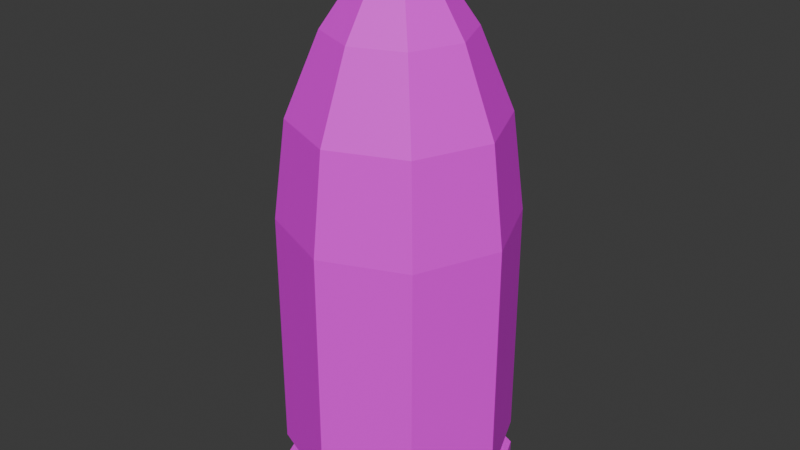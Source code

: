 # Source: tankshell.blend  (saved by Blender 5.0.119; exported with 4.5.12 LTS)
import bpy
from mathutils import Matrix  # noqa: F401  (used for matrix-valued properties, if any)

bpy.ops.wm.read_factory_settings(use_empty=True)
scene = bpy.context.scene
scene.name = 'Scene'

# ---- collections
col_collection = bpy.data.collections.new('Collection'); scene.collection.children.link(col_collection)

# ---- images (referenced by path relative to the original .blend; pixels are not part of the script)
import os
ASSET_DIR = os.environ.get("B2B_ASSET_DIR", "")  # directory of the original .blend (textures are referenced by path, not embedded)
HERE = os.path.dirname(os.path.abspath(__file__))  # packed textures are extracted next to this script under _unpacked/

def load_image(name, relpath, width, height, colorspace="sRGB"):
    """Load a texture the original file referenced (path relative to the .blend, or extracted next to this script)."""
    p = next((c for c in (os.path.join(HERE, relpath), os.path.join(ASSET_DIR, relpath)) if relpath and os.path.exists(c)), "")
    if p:
        img = bpy.data.images.load(p, check_existing=True)
        img.name = name
    else:  # same state as the original file: an image datablock whose file is absent (Cycles renders it pink)
        img = bpy.data.images.new(name, width, height)
        img.source = "FILE"
        img.filepath = "//" + (relpath or name)
    img.colorspace_settings.name = colorspace
    return img
img_rocket_textures_png = load_image('Rocket textures.png', 'Rocket textures.png', 1024, 1024, 'sRGB')

# ---- materials (node trees are filled in below, after node groups)
mat_texture = bpy.data.materials.new('Texture')

# ---- node groups
ng_smooth_by_angle = bpy.data.node_groups.new('Smooth by Angle', 'GeometryNodeTree')
_s = ng_smooth_by_angle.interface.new_socket(name='Mesh', in_out='OUTPUT', socket_type='NodeSocketGeometry')
_s = ng_smooth_by_angle.interface.new_socket(name='Mesh', in_out='INPUT', socket_type='NodeSocketGeometry')
_s = ng_smooth_by_angle.interface.new_socket(name='Angle', in_out='INPUT', socket_type='NodeSocketFloat')
_s.subtype = 'ANGLE'
_s.default_value = 0.5236
_s.min_value = 0.0
_s.max_value = 3.142
_s.description = 'Maximum face angle for smooth edges'
_s = ng_smooth_by_angle.interface.new_socket(name='Ignore Sharpness', in_out='INPUT', socket_type='NodeSocketBool')
_s.force_non_field = True
ng_smooth_by_angle.is_modifier = True
_N = ng_smooth_by_angle.nodes; _L = ng_smooth_by_angle.links
n0 = _N.new('GeometryNodeSetShadeSmooth'); n0.name = 'Set Shade Smooth'; n0.location = (120, -80)
n0.domain = 'EDGE'
n1 = _N.new('GeometryNodeSetShadeSmooth'); n1.name = 'Set Shade Smooth.001'; n1.location = (300, -80)
n2 = _N.new('NodeGroupOutput'); n2.name = 'Group Output'; n2.location = (480, -80)
n3 = _N.new('GeometryNodeInputMeshEdgeAngle'); n3.name = 'Edge Angle'; n3.location = (-440, -240)
n4 = _N.new('NodeGroupInput'); n4.name = 'Group Input'; n4.location = (-80, -80)
n5 = _N.new('GeometryNodeInputEdgeSmooth'); n5.name = 'Is Edge Smooth'; n5.location = (-260, -120)
n6 = _N.new('GeometryNodeInputShadeSmooth'); n6.name = 'Is Shade Smooth'; n6.location = (-440, -397)
n7 = _N.new('FunctionNodeCompare'); n7.name = 'Compare'; n7.location = (-260, -260)
n7.operation = 'LESS_EQUAL'
n7.inputs[6].default_value = (0.0, 0.0, 0.0, 0.0)
n7.inputs[7].default_value = (0.0, 0.0, 0.0, 0.0)
n8 = _N.new('FunctionNodeBooleanMath'); n8.name = 'Boolean Math.001'; n8.location = (-80, -260)
n9 = _N.new('NodeGroupInput'); n9.name = 'Group Input.001'; n9.location = (-440, -329)
n10 = _N.new('NodeGroupInput'); n10.name = 'Group Input.002'; n10.location = (-259, -189)
n11 = _N.new('FunctionNodeBooleanMath'); n11.name = 'Boolean Math'; n11.location = (-80, -149)
n11.operation = 'OR'
n12 = _N.new('FunctionNodeBooleanMath'); n12.name = 'Boolean Math.002'; n12.location = (-260, -380)
n12.operation = 'OR'
n13 = _N.new('NodeGroupInput'); n13.name = 'Group Input.003'; n13.location = (-440, -460)
_L.new(n3.outputs[0], n7.inputs[0])
_L.new(n1.outputs[0], n2.inputs[0])
_L.new(n9.outputs[1], n7.inputs[1])
_L.new(n7.outputs[0], n8.inputs[0])
_L.new(n4.outputs[0], n0.inputs[0])
_L.new(n0.outputs[0], n1.inputs[0])
_L.new(n8.outputs[0], n0.inputs[2])
_L.new(n10.outputs[2], n11.inputs[1])
_L.new(n5.outputs[0], n11.inputs[0])
_L.new(n11.outputs[0], n0.inputs[1])
_L.new(n13.outputs[2], n12.inputs[1])
_L.new(n6.outputs[0], n12.inputs[0])
_L.new(n12.outputs[0], n8.inputs[1])
n2.is_active_output = True

# ---- material node trees
mat_texture.use_nodes = True; mat_texture.node_tree.nodes.clear()
_N = mat_texture.node_tree.nodes; _L = mat_texture.node_tree.links
n0 = _N.new('ShaderNodeBsdfPrincipled'); n0.name = 'Principled BSDF'; n0.location = (-200, 100)
n1 = _N.new('ShaderNodeOutputMaterial'); n1.name = 'Material Output'; n1.location = (200, 100)
n2 = _N.new('ShaderNodeTexImage'); n2.name = 'Image Texture'; n2.location = (-490, 80)
n2.image = img_rocket_textures_png
n2.interpolation = 'Closest'
_L.new(n0.outputs[0], n1.inputs[0])
_L.new(n2.outputs[0], n0.inputs[0])
n1.is_active_output = True

# ---- world
world_world = bpy.data.worlds.new('World'); scene.world = world_world
world_world.use_nodes = True; world_world.node_tree.nodes.clear()
_N = world_world.node_tree.nodes; _L = world_world.node_tree.links
n0 = _N.new('ShaderNodeOutputWorld'); n0.name = 'World Output'; n0.location = (200, 100)
n1 = _N.new('ShaderNodeBackground'); n1.name = 'Background'; n1.location = (-200, 100)
n1.inputs[0].default_value = (0.05088, 0.05088, 0.05088, 1.0)
_L.new(n1.outputs[0], n0.inputs[0])
n0.is_active_output = True
world_world.color = (0.05088, 0.05088, 0.05088)
world_world.sun_shadow_jitter_overblur = 0.0

# ---- meshes
me_circle_004 = bpy.data.meshes.new('Circle.004')
me_circle_004.from_pydata([(-1.565e-09, 0.09, 0.0), (-0.06364, 0.06364, 0.0), (0.06364, 0.06364, 0.0), (-1.565e-09, 0.09, 0.01), (-0.06364, 0.06364, 0.01), (0.06364, 0.06364, 0.01), (-1.408e-09, 0.081, 0.01), (-0.05728, 0.05728, 0.01), (0.05728, 0.05728, 0.01), (-1.863e-09, 0.081, 0.03), (-0.05728, 0.05728, 0.03), (0.05728, 0.05728, 0.03), (-1.863e-09, 0.0891, 0.03), (-0.063, 0.063, 0.03), (0.063, 0.063, 0.03), (-1.642e-09, 0.0891, 0.22), (-0.063, 0.063, 0.22), (0.063, 0.063, 0.22), (-1.587e-09, 0.07939, 0.296), (-0.05614, 0.05614, 0.296), (0.05614, 0.05614, 0.296), (-1.652e-09, 0.05379, 0.358), (-0.03804, 0.03804, 0.358), (0.03804, 0.03804, 0.358), (-3.234e-09, 0.02852, 0.395), (-0.02016, 0.02016, 0.395), (0.02016, 0.02016, 0.395), (-3.124e-09, -3.387e-11, 0.422), (0.02016, -0.02016, 0.395), (0.02852, -1.574e-10, 0.395), (-0.02016, -0.02016, 0.395), (-3.234e-09, -0.02852, 0.395), (-0.02852, -1.574e-10, 0.395), (-0.05379, -6.686e-11, 0.358), (-0.03804, -0.03804, 0.358), (-0.07939, -3.47e-11, 0.296), (-0.05614, -0.05614, 0.296), (-0.0891, 9.313e-11, 0.22), (-0.063, -0.063, 0.22), (-0.0891, 9.313e-11, 0.03), (-0.063, -0.063, 0.03), (-0.081, 0.0, 0.03), (-0.05728, -0.05728, 0.03), (-0.081, 0.0, 0.01), (-0.05728, -0.05728, 0.01), (-0.09, 0.0, 0.01), (-0.06364, -0.06364, 0.01), (-0.09, 0.0, 0.0), (-0.06364, -0.06364, 0.0), (-1.565e-09, -0.09, 0.0), (0.06364, -0.06364, 0.0), (-1.565e-09, -0.09, 0.01), (0.06364, -0.06364, 0.01), (-1.408e-09, -0.081, 0.01), (0.05728, -0.05728, 0.01), (-1.863e-09, -0.081, 0.03), (0.05728, -0.05728, 0.03), (-1.863e-09, -0.0891, 0.03), (0.063, -0.063, 0.03), (-1.642e-09, -0.0891, 0.22), (0.063, -0.063, 0.22), (-1.587e-09, -0.07939, 0.296), (0.05614, -0.05614, 0.296), (-1.652e-09, -0.05379, 0.358), (0.03804, -0.03804, 0.358), (0.05379, -6.686e-11, 0.358), (0.07939, -3.47e-11, 0.296), (0.0891, 9.313e-11, 0.22), (0.0891, 9.313e-11, 0.03), (0.081, 0.0, 0.03), (0.081, 0.0, 0.01), (0.09, 0.0, 0.01), (0.09, 0.0, 0.0)], [], [(1, 4, 3, 0), (0, 3, 5, 2), (4, 7, 6, 3), (3, 6, 8, 5), (7, 10, 9, 6), (6, 9, 11, 8), (10, 13, 12, 9), (9, 12, 14, 11), (13, 16, 15, 12), (12, 15, 17, 14), (16, 19, 18, 15), (15, 18, 20, 17), (19, 22, 21, 18), (18, 21, 23, 20), (22, 25, 24, 21), (21, 24, 26, 23), (25, 27, 24), (24, 27, 26), (28, 27, 31), (29, 27, 28), (26, 27, 29), (30, 27, 32), (31, 27, 30), (32, 27, 25), (33, 32, 25, 22), (34, 30, 32, 33), (35, 33, 22, 19), (36, 34, 33, 35), (37, 35, 19, 16), (38, 36, 35, 37), (39, 37, 16, 13), (40, 38, 37, 39), (41, 39, 13, 10), (42, 40, 39, 41), (43, 41, 10, 7), (44, 42, 41, 43), (45, 43, 7, 4), (46, 44, 43, 45), (47, 45, 4, 1), (48, 46, 45, 47), (49, 51, 46, 48), (50, 52, 51, 49), (51, 53, 44, 46), (52, 54, 53, 51), (53, 55, 42, 44), (54, 56, 55, 53), (55, 57, 40, 42), (56, 58, 57, 55), (57, 59, 38, 40), (58, 60, 59, 57), (59, 61, 36, 38), (60, 62, 61, 59), (61, 63, 34, 36), (62, 64, 63, 61), (63, 31, 30, 34), (64, 28, 31, 63), (65, 29, 28, 64), (66, 65, 64, 62), (23, 26, 29, 65), (20, 23, 65, 66), (67, 66, 62, 60), (17, 20, 66, 67), (68, 67, 60, 58), (14, 17, 67, 68), (69, 68, 58, 56), (11, 14, 68, 69), (70, 69, 56, 54), (8, 11, 69, 70), (71, 70, 54, 52), (5, 8, 70, 71), (72, 71, 52, 50), (2, 5, 71, 72), (1, 0, 2, 72, 50, 49, 48, 47)])
_uv = me_circle_004.uv_layers.new(name='UVMap')
_uv.uv.foreach_set('vector', [0.3725, 0.87, 0.3725, 0.87, 0.3725, 0.87, 0.3725, 0.87, 0.3725, 0.87, 0.3725, 0.87, 0.3725, 0.87, 0.3725, 0.87, 0.3725, 0.87, 0.3725, 0.87, 0.3725, 0.87, 0.3725, 0.87, 0.3725, 0.87, 0.3725, 0.87, 0.3725, 0.87, 0.3725, 0.87, 0.875, 0.1525, 0.875, 0.1525, 0.875, 0.1525, 0.875, 0.1525, 0.8873, 0.6, 0.8873, 0.6, 0.8873, 0.6, 0.8873, 0.6, 0.32, 0.365, 0.32, 0.365, 0.32, 0.365, 0.32, 0.365, 0.32, 0.365, 0.32, 0.365, 0.32, 0.365, 0.32, 0.365, 0.3244, 0.3723, 0.3244, 0.3706, 0.325, 0.3706, 0.325, 0.3723, 0.3229, 0.3722, 0.3229, 0.3705, 0.3233, 0.3706, 0.3233, 0.3723, 0.3244, 0.3706, 0.3244, 0.37, 0.3249, 0.37, 0.325, 0.3706, 0.3229, 0.3705, 0.323, 0.3699, 0.3234, 0.37, 0.3233, 0.3706, 0.3244, 0.37, 0.3245, 0.3694, 0.3249, 0.3694, 0.3249, 0.37, 0.323, 0.3699, 0.3232, 0.3693, 0.3235, 0.3694, 0.3234, 0.37, 0.3245, 0.3694, 0.3246, 0.369, 0.3248, 0.369, 0.3249, 0.3694, 0.3232, 0.3693, 0.3234, 0.369, 0.3235, 0.369, 0.3235, 0.3694, 0.3246, 0.369, 0.3247, 0.3687, 0.3248, 0.369, 0.3234, 0.369, 0.3236, 0.3687, 0.3235, 0.369, 0.3205, 0.369, 0.3205, 0.3687, 0.3207, 0.369, 0.3203, 0.369, 0.3205, 0.3687, 0.3205, 0.369, 0.3235, 0.369, 0.3236, 0.3687, 0.3237, 0.369, 0.3217, 0.369, 0.3218, 0.3687, 0.3219, 0.369, 0.3216, 0.369, 0.3218, 0.3687, 0.3217, 0.369, 0.3244, 0.369, 0.3247, 0.3687, 0.3246, 0.369, 0.3242, 0.3693, 0.3244, 0.369, 0.3246, 0.369, 0.3245, 0.3694, 0.3217, 0.3694, 0.3217, 0.369, 0.3219, 0.369, 0.3221, 0.3693, 0.3223, 0.3699, 0.3221, 0.3693, 0.3223, 0.3692, 0.3227, 0.3697, 0.3218, 0.37, 0.3217, 0.3694, 0.3221, 0.3693, 0.3223, 0.3699, 0.3225, 0.3705, 0.3223, 0.3699, 0.3227, 0.3697, 0.3229, 0.3703, 0.3219, 0.3706, 0.3218, 0.37, 0.3223, 0.3699, 0.3225, 0.3705, 0.3239, 0.3722, 0.3239, 0.3705, 0.3244, 0.3706, 0.3244, 0.3723, 0.3223, 0.3722, 0.3219, 0.3706, 0.3225, 0.3705, 0.3229, 0.3721, 0.32, 0.365, 0.32, 0.365, 0.32, 0.365, 0.32, 0.365, 0.32, 0.365, 0.32, 0.365, 0.32, 0.365, 0.32, 0.365, 0.8873, 0.6, 0.8873, 0.6, 0.8873, 0.6, 0.8873, 0.6, 0.875, 0.1525, 0.875, 0.1525, 0.875, 0.1525, 0.875, 0.1525, 0.3725, 0.87, 0.3725, 0.87, 0.3725, 0.87, 0.3725, 0.87, 0.3725, 0.87, 0.3725, 0.87, 0.3725, 0.87, 0.3725, 0.87, 0.3725, 0.87, 0.3725, 0.87, 0.3725, 0.87, 0.3725, 0.87, 0.3725, 0.87, 0.3725, 0.87, 0.3725, 0.87, 0.3725, 0.87, 0.3725, 0.87, 0.3725, 0.87, 0.3725, 0.87, 0.3725, 0.87, 0.3725, 0.87, 0.3725, 0.87, 0.3725, 0.87, 0.3725, 0.87, 0.3725, 0.87, 0.3725, 0.87, 0.3725, 0.87, 0.3725, 0.87, 0.3725, 0.87, 0.3725, 0.87, 0.3725, 0.87, 0.3725, 0.87, 0.8873, 0.6, 0.8873, 0.6, 0.8873, 0.6, 0.8873, 0.6, 0.875, 0.1525, 0.875, 0.1525, 0.875, 0.1525, 0.875, 0.1525, 0.32, 0.365, 0.32, 0.365, 0.32, 0.365, 0.32, 0.365, 0.32, 0.365, 0.32, 0.365, 0.32, 0.365, 0.32, 0.365, 0.3219, 0.3722, 0.3215, 0.3706, 0.3219, 0.3706, 0.3223, 0.3722, 0.3207, 0.3723, 0.3205, 0.3707, 0.3211, 0.3706, 0.3213, 0.3722, 0.3211, 0.3706, 0.321, 0.3699, 0.3213, 0.3698, 0.3215, 0.3704, 0.3205, 0.3707, 0.3204, 0.37, 0.321, 0.3699, 0.3211, 0.3706, 0.321, 0.3699, 0.3208, 0.3693, 0.321, 0.3692, 0.3213, 0.3698, 0.3204, 0.37, 0.3204, 0.3694, 0.3208, 0.3693, 0.321, 0.3699, 0.3215, 0.3694, 0.3216, 0.369, 0.3217, 0.369, 0.3217, 0.3694, 0.3204, 0.3694, 0.3205, 0.369, 0.3207, 0.369, 0.3208, 0.3693, 0.3202, 0.3694, 0.3203, 0.369, 0.3205, 0.369, 0.3204, 0.3694, 0.32, 0.3699, 0.3202, 0.3694, 0.3204, 0.3694, 0.3204, 0.37, 0.3235, 0.3694, 0.3235, 0.369, 0.3237, 0.369, 0.3238, 0.3694, 0.3234, 0.37, 0.3235, 0.3694, 0.3238, 0.3694, 0.3239, 0.37, 0.32, 0.3706, 0.32, 0.3699, 0.3204, 0.37, 0.3205, 0.3707, 0.3233, 0.3706, 0.3234, 0.37, 0.3239, 0.37, 0.3239, 0.3706, 0.3202, 0.3722, 0.32, 0.3706, 0.3205, 0.3707, 0.3207, 0.3723, 0.3233, 0.3723, 0.3233, 0.3706, 0.3239, 0.3706, 0.3239, 0.3723, 0.32, 0.365, 0.32, 0.365, 0.32, 0.365, 0.32, 0.365, 0.32, 0.365, 0.32, 0.365, 0.32, 0.365, 0.32, 0.365, 0.8873, 0.6, 0.8873, 0.6, 0.8873, 0.6, 0.8873, 0.6, 0.875, 0.1525, 0.875, 0.1525, 0.875, 0.1525, 0.875, 0.1525, 0.3725, 0.87, 0.3725, 0.87, 0.3725, 0.87, 0.3725, 0.87, 0.3725, 0.87, 0.3725, 0.87, 0.3725, 0.87, 0.3725, 0.87, 0.3725, 0.87, 0.3725, 0.87, 0.3725, 0.87, 0.3725, 0.87, 0.3725, 0.87, 0.3725, 0.87, 0.3725, 0.87, 0.3725, 0.87, 0.3725, 0.87, 0.3725, 0.87, 0.3725, 0.87, 0.3725, 0.87, 0.3725, 0.87, 0.3725, 0.87, 0.3725, 0.87, 0.3725, 0.87])
me_circle_004.materials.append(mat_texture)
me_circle_004.update()
me_circle_004.normals_split_custom_set([tuple(v) for v in zip(*[iter([-0.3827, 0.9239, 0.0, -0.3827, 0.9239, 0.0, -0.3827, 0.9239, 0.0, -0.3827, 0.9239, 0.0, 0.3827, 0.9239, 0.0, 0.3827, 0.9239, 0.0, 0.3827, 0.9239, 0.0, 0.3827, 0.9239, 0.0, 0.0, 0.0, 1.0, 0.0, 0.0, 1.0, 0.0, 0.0, 1.0, 0.0, 0.0, 1.0, -1.337e-08, 0.0, 1.0, -1.337e-08, 0.0, 1.0, -1.337e-08, 0.0, 1.0, -1.337e-08, 0.0, 1.0, -0.3827, 0.9239, -2.969e-08, -0.3827, 0.9239, -2.969e-08, -0.3827, 0.9239, -2.969e-08, -0.3827, 0.9239, -2.969e-08, 0.3827, 0.9239, 0.0, 0.3827, 0.9239, 0.0, 0.3827, 0.9239, 0.0, 0.3827, 0.9239, 0.0, 8.962e-08, 0.0, -1.0, 8.962e-08, 0.0, -1.0, 8.962e-08, 0.0, -1.0, 8.962e-08, 0.0, -1.0, -8.962e-08, 0.0, -1.0, -8.962e-08, 0.0, -1.0, -8.962e-08, 0.0, -1.0, -8.962e-08, 0.0, -1.0, -0.3827, 0.9239, 1.517e-09, -0.3827, 0.9239, 1.517e-09, -0.3827, 0.9239, 1.517e-09, -0.3827, 0.9239, 1.517e-09, 0.3827, 0.9239, 0.0, 0.3827, 0.9239, 0.0, 0.3827, 0.9239, 0.0, 0.3827, 0.9239, 0.0, -0.38, 0.9175, 0.1172, -0.38, 0.9175, 0.1172, -0.38, 0.9175, 0.1172, -0.38, 0.9175, 0.1172, 0.38, 0.9175, 0.1172, 0.38, 0.9175, 0.1172, 0.38, 0.9175, 0.1172, 0.38, 0.9175, 0.1172, -0.3576, 0.8632, 0.3564, -0.3576, 0.8632, 0.3564, -0.3576, 0.8632, 0.3564, -0.3576, 0.8632, 0.3564, 0.3576, 0.8632, 0.3564, 0.3576, 0.8632, 0.3564, 0.3576, 0.8632, 0.3564, 0.3576, 0.8632, 0.3564, -0.3236, 0.7813, 0.5337, -0.3236, 0.7813, 0.5337, -0.3236, 0.7813, 0.5337, -0.3236, 0.7813, 0.5337, 0.3236, 0.7813, 0.5337, 0.3236, 0.7813, 0.5337, 0.3236, 0.7813, 0.5337, 0.3236, 0.7813, 0.5337, -0.2739, 0.6612, 0.6984, -0.2739, 0.6612, 0.6984, -0.2739, 0.6612, 0.6984, 0.2739, 0.6612, 0.6984, 0.2739, 0.6612, 0.6984, 0.2739, 0.6612, 0.6984, 0.2739, -0.6612, 0.6984, 0.2739, -0.6612, 0.6984, 0.2739, -0.6612, 0.6984, 0.6612, -0.2739, 0.6984, 0.6612, -0.2739, 0.6984, 0.6612, -0.2739, 0.6984, 0.6612, 0.2739, 0.6984, 0.6612, 0.2739, 0.6984, 0.6612, 0.2739, 0.6984, -0.6612, -0.2739, 0.6984, -0.6612, -0.2739, 0.6984, -0.6612, -0.2739, 0.6984, -0.2739, -0.6612, 0.6984, -0.2739, -0.6612, 0.6984, -0.2739, -0.6612, 0.6984, -0.6612, 0.2739, 0.6984, -0.6612, 0.2739, 0.6984, -0.6612, 0.2739, 0.6984, -0.7813, 0.3236, 0.5337, -0.7813, 0.3236, 0.5337, -0.7813, 0.3236, 0.5337, -0.7813, 0.3236, 0.5337, -0.7813, -0.3236, 0.5337, -0.7813, -0.3236, 0.5337, -0.7813, -0.3236, 0.5337, -0.7813, -0.3236, 0.5337, -0.8632, 0.3576, 0.3564, -0.8632, 0.3576, 0.3564, -0.8632, 0.3576, 0.3564, -0.8632, 0.3576, 0.3564, -0.8632, -0.3576, 0.3564, -0.8632, -0.3576, 0.3564, -0.8632, -0.3576, 0.3564, -0.8632, -0.3576, 0.3564, -0.9175, 0.38, 0.1172, -0.9175, 0.38, 0.1172, -0.9175, 0.38, 0.1172, -0.9175, 0.38, 0.1172, -0.9175, -0.38, 0.1172, -0.9175, -0.38, 0.1172, -0.9175, -0.38, 0.1172, -0.9175, -0.38, 0.1172, -0.9239, 0.3827, 0.0, -0.9239, 0.3827, 0.0, -0.9239, 0.3827, 0.0, -0.9239, 0.3827, 0.0, -0.9239, -0.3827, 0.0, -0.9239, -0.3827, 0.0, -0.9239, -0.3827, 0.0, -0.9239, -0.3827, 0.0, -8.962e-08, 0.0, -1.0, -8.962e-08, 0.0, -1.0, -8.962e-08, 0.0, -1.0, -8.962e-08, 0.0, -1.0, 5.736e-09, 0.0, -1.0, 5.736e-09, 0.0, -1.0, 5.736e-09, 0.0, -1.0, 5.736e-09, 0.0, -1.0, -0.9239, 0.3827, 0.0, -0.9239, 0.3827, 0.0, -0.9239, 0.3827, 0.0, -0.9239, 0.3827, 0.0, -0.9239, -0.3827, 0.0, -0.9239, -0.3827, 0.0, -0.9239, -0.3827, 0.0, -0.9239, -0.3827, 0.0, 4.012e-08, 0.0, 1.0, 4.012e-08, 0.0, 1.0, 4.012e-08, 0.0, 1.0, 4.012e-08, 0.0, 1.0, 0.0, 0.0, 1.0, 0.0, 0.0, 1.0, 0.0, 0.0, 1.0, 0.0, 0.0, 1.0, -0.9239, 0.3827, 0.0, -0.9239, 0.3827, 0.0, -0.9239, 0.3827, 0.0, -0.9239, 0.3827, 0.0, -0.9239, -0.3827, 0.0, -0.9239, -0.3827, 0.0, -0.9239, -0.3827, 0.0, -0.9239, -0.3827, 0.0, -0.3827, -0.9239, 0.0, -0.3827, -0.9239, 0.0, -0.3827, -0.9239, 0.0, -0.3827, -0.9239, 0.0, 0.3827, -0.9239, 0.0, 0.3827, -0.9239, 0.0, 0.3827, -0.9239, 0.0, 0.3827, -0.9239, 0.0, 1.337e-08, 0.0, 1.0, 1.337e-08, 0.0, 1.0, 1.337e-08, 0.0, 1.0, 1.337e-08, 0.0, 1.0, 0.0, 0.0, 1.0, 0.0, 0.0, 1.0, 0.0, 0.0, 1.0, 0.0, 0.0, 1.0, -0.3827, -0.9239, 0.0, -0.3827, -0.9239, 0.0, -0.3827, -0.9239, 0.0, -0.3827, -0.9239, 0.0, 0.3827, -0.9239, 2.969e-08, 0.3827, -0.9239, 2.969e-08, 0.3827, -0.9239, 2.969e-08, 0.3827, -0.9239, 2.969e-08, 8.962e-08, 0.0, -1.0, 8.962e-08, 0.0, -1.0, 8.962e-08, 0.0, -1.0, 8.962e-08, 0.0, -1.0, -8.962e-08, 0.0, -1.0, -8.962e-08, 0.0, -1.0, -8.962e-08, 0.0, -1.0, -8.962e-08, 0.0, -1.0, -0.3827, -0.9239, 0.0, -0.3827, -0.9239, 0.0, -0.3827, -0.9239, 0.0, -0.3827, -0.9239, 0.0, 0.3827, -0.9239, -1.517e-09, 0.3827, -0.9239, -1.517e-09, 0.3827, -0.9239, -1.517e-09, 0.3827, -0.9239, -1.517e-09, -0.38, -0.9175, 0.1172, -0.38, -0.9175, 0.1172, -0.38, -0.9175, 0.1172, -0.38, -0.9175, 0.1172, 0.38, -0.9175, 0.1172, 0.38, -0.9175, 0.1172, 0.38, -0.9175, 0.1172, 0.38, -0.9175, 0.1172, -0.3576, -0.8632, 0.3564, -0.3576, -0.8632, 0.3564, -0.3576, -0.8632, 0.3564, -0.3576, -0.8632, 0.3564, 0.3576, -0.8632, 0.3564, 0.3576, -0.8632, 0.3564, 0.3576, -0.8632, 0.3564, 0.3576, -0.8632, 0.3564, -0.3236, -0.7813, 0.5337, -0.3236, -0.7813, 0.5337, -0.3236, -0.7813, 0.5337, -0.3236, -0.7813, 0.5337, 0.3236, -0.7813, 0.5337, 0.3236, -0.7813, 0.5337, 0.3236, -0.7813, 0.5337, 0.3236, -0.7813, 0.5337, 0.7813, -0.3236, 0.5337, 0.7813, -0.3236, 0.5337, 0.7813, -0.3236, 0.5337, 0.7813, -0.3236, 0.5337, 0.8632, -0.3576, 0.3564, 0.8632, -0.3576, 0.3564, 0.8632, -0.3576, 0.3564, 0.8632, -0.3576, 0.3564, 0.7813, 0.3236, 0.5337, 0.7813, 0.3236, 0.5337, 0.7813, 0.3236, 0.5337, 0.7813, 0.3236, 0.5337, 0.8632, 0.3576, 0.3564, 0.8632, 0.3576, 0.3564, 0.8632, 0.3576, 0.3564, 0.8632, 0.3576, 0.3564, 0.9175, -0.38, 0.1172, 0.9175, -0.38, 0.1172, 0.9175, -0.38, 0.1172, 0.9175, -0.38, 0.1172, 0.9175, 0.38, 0.1172, 0.9175, 0.38, 0.1172, 0.9175, 0.38, 0.1172, 0.9175, 0.38, 0.1172, 0.9239, -0.3827, 0.0, 0.9239, -0.3827, 0.0, 0.9239, -0.3827, 0.0, 0.9239, -0.3827, 0.0, 0.9239, 0.3827, 0.0, 0.9239, 0.3827, 0.0, 0.9239, 0.3827, 0.0, 0.9239, 0.3827, 0.0, 8.962e-08, 0.0, -1.0, 8.962e-08, 0.0, -1.0, 8.962e-08, 0.0, -1.0, 8.962e-08, 0.0, -1.0, 5.736e-09, 0.0, -1.0, 5.736e-09, 0.0, -1.0, 5.736e-09, 0.0, -1.0, 5.736e-09, 0.0, -1.0, 0.9239, -0.3827, 0.0, 0.9239, -0.3827, 0.0, 0.9239, -0.3827, 0.0, 0.9239, -0.3827, 0.0, 0.9239, 0.3827, 0.0, 0.9239, 0.3827, 0.0, 0.9239, 0.3827, 0.0, 0.9239, 0.3827, 0.0, -4.012e-08, 0.0, 1.0, -4.012e-08, 0.0, 1.0, -4.012e-08, 0.0, 1.0, -4.012e-08, 0.0, 1.0, 0.0, 0.0, 1.0, 0.0, 0.0, 1.0, 0.0, 0.0, 1.0, 0.0, 0.0, 1.0, 0.9239, -0.3827, 0.0, 0.9239, -0.3827, 0.0, 0.9239, -0.3827, 0.0, 0.9239, -0.3827, 0.0, 0.9239, 0.3827, 0.0, 0.9239, 0.3827, 0.0, 0.9239, 0.3827, 0.0, 0.9239, 0.3827, 0.0, 0.0, 0.0, -1.0, 0.0, 0.0, -1.0, 0.0, 0.0, -1.0, 0.0, 0.0, -1.0, 0.0, 0.0, -1.0, 0.0, 0.0, -1.0, 0.0, 0.0, -1.0, 0.0, 0.0, -1.0])] * 3)])

# ---- objects
ob_tank_shell = bpy.data.objects.new('Tank Shell', me_circle_004)

# ---- transforms, parenting, visibility, modifiers, constraints
ob_tank_shell.location = (0.0, 0.0, 0.0)
_m = ob_tank_shell.modifiers.new('Smooth by Angle', 'NODES')
_m.node_group = ng_smooth_by_angle
_m.use_pin_to_last = True
_m.show_group_selector = False

# ---- collection membership
col_collection.objects.link(ob_tank_shell)

# ---- scene / render settings (as saved in the file)
scene.frame_start = 1; scene.frame_end = 250; scene.frame_set(1)
scene.render.engine = 'BLENDER_EEVEE_NEXT'
scene.render.bake_bias = 0.0
scene.render.bake_samples = 0
scene.cycles.sampling_pattern = 'TABULATED_SOBOL'
scene.eevee.use_volume_custom_range = False
bpy.context.view_layer.update()

# ---- added for rendering (the .blend has no active camera and no usable light): camera, sun
cam_auto = bpy.data.cameras.new('AutoCamera')
cam_auto.lens = 50.0
cam_auto.sensor_width = 36.0
cam_auto.clip_end = 1000.0
ob_auto_camera = bpy.data.objects.new('AutoCamera', cam_auto)
scene.collection.objects.link(ob_auto_camera)
ob_auto_camera.location = (0.455981, -0.547177, 0.575785)
ob_auto_camera.rotation_euler = (1.09748, -7.21219e-08, 0.694738)
scene.camera = ob_auto_camera
light_auto_sun = bpy.data.lights.new('AutoSun', 'SUN')
light_auto_sun.energy = 3.0
light_auto_sun.angle = 0.0523599
ob_auto_sun = bpy.data.objects.new('AutoSun', light_auto_sun)
scene.collection.objects.link(ob_auto_sun)
ob_auto_sun.rotation_euler = (0.872665, 0.174533, 0.523599)
bpy.context.view_layer.update()
